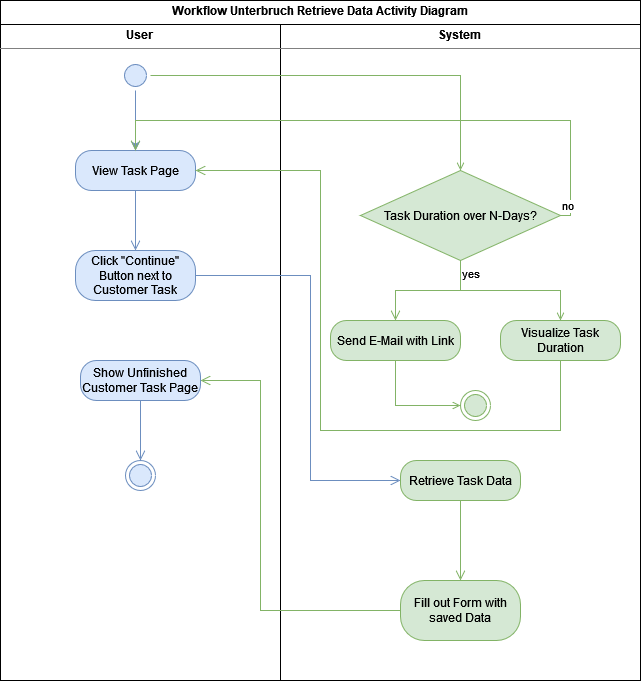

The diagram above was exported from draw.io. Its source (the exported page's mxGraphModel, read from the mxfile embedded in the PNG):
<mxGraphModel dx="2954" dy="1134" grid="1" gridSize="10" guides="1" tooltips="1" connect="1" arrows="1" fold="1" page="1" pageScale="1" pageWidth="850" pageHeight="1100" math="0" shadow="0">
  <root>
    <mxCell id="0" />
    <mxCell id="1" parent="0" />
    <mxCell id="3npMG4CBkp7sPQHAlQO3-1" value="&lt;p style=&quot;margin:0px;margin-top:4px;text-align:center;&quot;&gt;&lt;b&gt;Workflow Unterbruch Retrieve Data Activity Diagram&lt;/b&gt;&lt;br&gt;&lt;/p&gt;&lt;hr size=&quot;1&quot;&gt;&lt;div style=&quot;height:2px;&quot;&gt;&lt;/div&gt;" style="verticalAlign=top;align=left;overflow=fill;html=1;whiteSpace=wrap;" parent="1" vertex="1">
      <mxGeometry x="120" y="80" width="640" height="680" as="geometry" />
    </mxCell>
    <mxCell id="3npMG4CBkp7sPQHAlQO3-2" value="&lt;p style=&quot;margin:0px;margin-top:4px;text-align:center;&quot;&gt;&lt;b&gt;User&lt;/b&gt;&lt;br&gt;&lt;/p&gt;&lt;hr size=&quot;1&quot;&gt;&lt;div style=&quot;height:2px;&quot;&gt;&lt;/div&gt;" style="verticalAlign=top;align=left;overflow=fill;html=1;whiteSpace=wrap;" parent="1" vertex="1">
      <mxGeometry x="120" y="104" width="280" height="656" as="geometry" />
    </mxCell>
    <mxCell id="3npMG4CBkp7sPQHAlQO3-3" value="&lt;p style=&quot;margin:0px;margin-top:4px;text-align:center;&quot;&gt;&lt;b&gt;System&lt;/b&gt;&lt;br&gt;&lt;/p&gt;&lt;hr size=&quot;1&quot;&gt;&lt;div style=&quot;height:2px;&quot;&gt;&lt;/div&gt;" style="verticalAlign=top;align=left;overflow=fill;html=1;whiteSpace=wrap;" parent="1" vertex="1">
      <mxGeometry x="400" y="104" width="360" height="656" as="geometry" />
    </mxCell>
    <mxCell id="RTWE98j4PJ2n2rW44HKh-9" style="edgeStyle=orthogonalEdgeStyle;rounded=0;orthogonalLoop=1;jettySize=auto;html=1;fillColor=#dae8fc;strokeColor=#6c8ebf;entryX=0.5;entryY=0;entryDx=0;entryDy=0;" parent="1" source="3npMG4CBkp7sPQHAlQO3-4" target="3npMG4CBkp7sPQHAlQO3-6" edge="1">
      <mxGeometry relative="1" as="geometry">
        <Array as="points" />
        <mxPoint x="180" y="210" as="targetPoint" />
      </mxGeometry>
    </mxCell>
    <mxCell id="RTWE98j4PJ2n2rW44HKh-22" style="edgeStyle=orthogonalEdgeStyle;rounded=0;orthogonalLoop=1;jettySize=auto;html=1;entryX=0.5;entryY=0;entryDx=0;entryDy=0;fillColor=#d5e8d4;strokeColor=#82b366;endArrow=open;endFill=0;" parent="1" source="3npMG4CBkp7sPQHAlQO3-4" target="RTWE98j4PJ2n2rW44HKh-13" edge="1">
      <mxGeometry relative="1" as="geometry">
        <Array as="points">
          <mxPoint x="580" y="155" />
        </Array>
      </mxGeometry>
    </mxCell>
    <mxCell id="3npMG4CBkp7sPQHAlQO3-4" value="" style="ellipse;html=1;shape=startState;fillColor=#dae8fc;strokeColor=#6c8ebf;" parent="1" vertex="1">
      <mxGeometry x="240" y="140" width="30" height="30" as="geometry" />
    </mxCell>
    <mxCell id="3npMG4CBkp7sPQHAlQO3-6" value="View Task Page" style="rounded=1;whiteSpace=wrap;html=1;arcSize=40;fillColor=#dae8fc;strokeColor=#6c8ebf;" parent="1" vertex="1">
      <mxGeometry x="195" y="230" width="120" height="40" as="geometry" />
    </mxCell>
    <mxCell id="3npMG4CBkp7sPQHAlQO3-7" value="" style="edgeStyle=orthogonalEdgeStyle;html=1;verticalAlign=bottom;endArrow=open;endSize=8;strokeColor=#6c8ebf;rounded=0;fillColor=#dae8fc;" parent="1" source="3npMG4CBkp7sPQHAlQO3-6" edge="1">
      <mxGeometry relative="1" as="geometry">
        <mxPoint x="255" y="330" as="targetPoint" />
      </mxGeometry>
    </mxCell>
    <mxCell id="3npMG4CBkp7sPQHAlQO3-8" value="Click &quot;Continue&quot; Button next to Customer Task" style="rounded=1;whiteSpace=wrap;html=1;arcSize=40;fillColor=#dae8fc;strokeColor=#6c8ebf;" parent="1" vertex="1">
      <mxGeometry x="195" y="330" width="120" height="50" as="geometry" />
    </mxCell>
    <mxCell id="3npMG4CBkp7sPQHAlQO3-9" value="" style="edgeStyle=orthogonalEdgeStyle;html=1;verticalAlign=bottom;endArrow=open;endSize=8;strokeColor=#6c8ebf;rounded=0;fillColor=#dae8fc;entryX=0;entryY=0.5;entryDx=0;entryDy=0;" parent="1" source="3npMG4CBkp7sPQHAlQO3-8" target="3npMG4CBkp7sPQHAlQO3-10" edge="1">
      <mxGeometry relative="1" as="geometry">
        <mxPoint x="255" y="430" as="targetPoint" />
        <Array as="points">
          <mxPoint x="430" y="355" />
          <mxPoint x="430" y="560" />
        </Array>
      </mxGeometry>
    </mxCell>
    <mxCell id="3npMG4CBkp7sPQHAlQO3-10" value="Retrieve Task Data" style="rounded=1;whiteSpace=wrap;html=1;arcSize=40;fillColor=#d5e8d4;strokeColor=#82b366;" parent="1" vertex="1">
      <mxGeometry x="520" y="540" width="120" height="40" as="geometry" />
    </mxCell>
    <mxCell id="3npMG4CBkp7sPQHAlQO3-11" value="" style="edgeStyle=orthogonalEdgeStyle;html=1;verticalAlign=bottom;endArrow=open;endSize=8;strokeColor=#82b366;rounded=0;fillColor=#d5e8d4;entryX=0.5;entryY=0;entryDx=0;entryDy=0;" parent="1" source="3npMG4CBkp7sPQHAlQO3-10" target="3npMG4CBkp7sPQHAlQO3-15" edge="1">
      <mxGeometry relative="1" as="geometry">
        <mxPoint x="580" y="430" as="targetPoint" />
      </mxGeometry>
    </mxCell>
    <mxCell id="3npMG4CBkp7sPQHAlQO3-15" value="Fill out Form with saved Data" style="rounded=1;whiteSpace=wrap;html=1;arcSize=40;fillColor=#d5e8d4;strokeColor=#82b366;" parent="1" vertex="1">
      <mxGeometry x="520" y="660" width="120" height="60" as="geometry" />
    </mxCell>
    <mxCell id="3npMG4CBkp7sPQHAlQO3-16" value="" style="edgeStyle=orthogonalEdgeStyle;html=1;verticalAlign=bottom;endArrow=open;endSize=8;strokeColor=#82b366;rounded=0;fillColor=#d5e8d4;entryX=1;entryY=0.5;entryDx=0;entryDy=0;" parent="1" source="3npMG4CBkp7sPQHAlQO3-15" target="3npMG4CBkp7sPQHAlQO3-17" edge="1">
      <mxGeometry relative="1" as="geometry">
        <mxPoint x="580" y="530" as="targetPoint" />
        <Array as="points">
          <mxPoint x="380" y="690" />
          <mxPoint x="380" y="460" />
        </Array>
      </mxGeometry>
    </mxCell>
    <mxCell id="3npMG4CBkp7sPQHAlQO3-17" value="Show Unfinished Customer Task Page" style="rounded=1;whiteSpace=wrap;html=1;arcSize=40;fillColor=#dae8fc;strokeColor=#6c8ebf;" parent="1" vertex="1">
      <mxGeometry x="200" y="440" width="120" height="40" as="geometry" />
    </mxCell>
    <mxCell id="3npMG4CBkp7sPQHAlQO3-18" value="" style="edgeStyle=orthogonalEdgeStyle;html=1;verticalAlign=bottom;endArrow=open;endSize=8;strokeColor=#6c8ebf;rounded=0;fillColor=#dae8fc;" parent="1" source="3npMG4CBkp7sPQHAlQO3-17" edge="1">
      <mxGeometry relative="1" as="geometry">
        <mxPoint x="260" y="540" as="targetPoint" />
      </mxGeometry>
    </mxCell>
    <mxCell id="3npMG4CBkp7sPQHAlQO3-19" value="" style="ellipse;html=1;shape=endState;fillColor=#dae8fc;strokeColor=#6c8ebf;" parent="1" vertex="1">
      <mxGeometry x="245" y="540" width="30" height="30" as="geometry" />
    </mxCell>
    <mxCell id="UtXYJ5dN2m1Lnok2iP51-1" style="edgeStyle=orthogonalEdgeStyle;rounded=0;orthogonalLoop=1;jettySize=auto;html=1;fillColor=#d5e8d4;strokeColor=#82b366;endArrow=open;endFill=0;" parent="1" source="RTWE98j4PJ2n2rW44HKh-13" target="RTWE98j4PJ2n2rW44HKh-18" edge="1">
      <mxGeometry relative="1" as="geometry" />
    </mxCell>
    <mxCell id="RTWE98j4PJ2n2rW44HKh-13" value="Task Duration over N-Days?" style="rhombus;whiteSpace=wrap;html=1;fillColor=#d5e8d4;strokeColor=#82b366;" parent="1" vertex="1">
      <mxGeometry x="480" y="250" width="200" height="90" as="geometry" />
    </mxCell>
    <mxCell id="RTWE98j4PJ2n2rW44HKh-14" value="no" style="edgeStyle=orthogonalEdgeStyle;html=1;align=left;verticalAlign=bottom;endArrow=open;endSize=8;strokeColor=#82b366;rounded=0;fillColor=#d5e8d4;entryX=0.5;entryY=0;entryDx=0;entryDy=0;" parent="1" source="RTWE98j4PJ2n2rW44HKh-13" target="3npMG4CBkp7sPQHAlQO3-6" edge="1">
      <mxGeometry x="-1" relative="1" as="geometry">
        <mxPoint x="685" y="210" as="targetPoint" />
        <Array as="points">
          <mxPoint x="690" y="295" />
          <mxPoint x="690" y="200" />
          <mxPoint x="255" y="200" />
        </Array>
      </mxGeometry>
    </mxCell>
    <mxCell id="RTWE98j4PJ2n2rW44HKh-15" value="yes" style="edgeStyle=orthogonalEdgeStyle;html=1;align=left;verticalAlign=top;endArrow=open;endSize=8;strokeColor=#82b366;rounded=0;fillColor=#d5e8d4;" parent="1" source="RTWE98j4PJ2n2rW44HKh-13" target="RTWE98j4PJ2n2rW44HKh-17" edge="1">
      <mxGeometry x="-1" relative="1" as="geometry">
        <mxPoint x="580" y="340" as="targetPoint" />
      </mxGeometry>
    </mxCell>
    <mxCell id="RTWE98j4PJ2n2rW44HKh-21" style="edgeStyle=orthogonalEdgeStyle;rounded=0;orthogonalLoop=1;jettySize=auto;html=1;entryX=0;entryY=0.5;entryDx=0;entryDy=0;fillColor=#d5e8d4;strokeColor=#82b366;endArrow=open;endFill=0;" parent="1" source="RTWE98j4PJ2n2rW44HKh-17" target="RTWE98j4PJ2n2rW44HKh-20" edge="1">
      <mxGeometry relative="1" as="geometry" />
    </mxCell>
    <mxCell id="RTWE98j4PJ2n2rW44HKh-17" value="Send E-Mail with Link" style="rounded=1;whiteSpace=wrap;html=1;arcSize=40;fillColor=#d5e8d4;strokeColor=#82b366;" parent="1" vertex="1">
      <mxGeometry x="450" y="400" width="130" height="40" as="geometry" />
    </mxCell>
    <mxCell id="RTWE98j4PJ2n2rW44HKh-18" value="Visualize Task Duration" style="rounded=1;whiteSpace=wrap;html=1;arcSize=40;fillColor=#d5e8d4;strokeColor=#82b366;" parent="1" vertex="1">
      <mxGeometry x="620" y="400" width="120" height="40" as="geometry" />
    </mxCell>
    <mxCell id="RTWE98j4PJ2n2rW44HKh-19" value="" style="edgeStyle=orthogonalEdgeStyle;html=1;verticalAlign=bottom;endArrow=open;endSize=8;strokeColor=#82b366;rounded=0;entryX=1;entryY=0.5;entryDx=0;entryDy=0;fillColor=#d5e8d4;exitX=0.5;exitY=1;exitDx=0;exitDy=0;" parent="1" source="RTWE98j4PJ2n2rW44HKh-18" target="3npMG4CBkp7sPQHAlQO3-6" edge="1">
      <mxGeometry relative="1" as="geometry">
        <mxPoint x="690" y="510" as="targetPoint" />
        <Array as="points">
          <mxPoint x="680" y="510" />
          <mxPoint x="440" y="510" />
          <mxPoint x="440" y="250" />
        </Array>
      </mxGeometry>
    </mxCell>
    <mxCell id="RTWE98j4PJ2n2rW44HKh-20" value="" style="ellipse;html=1;shape=endState;fillColor=#d5e8d4;strokeColor=#82b366;" parent="1" vertex="1">
      <mxGeometry x="580" y="470" width="30" height="30" as="geometry" />
    </mxCell>
  </root>
</mxGraphModel>